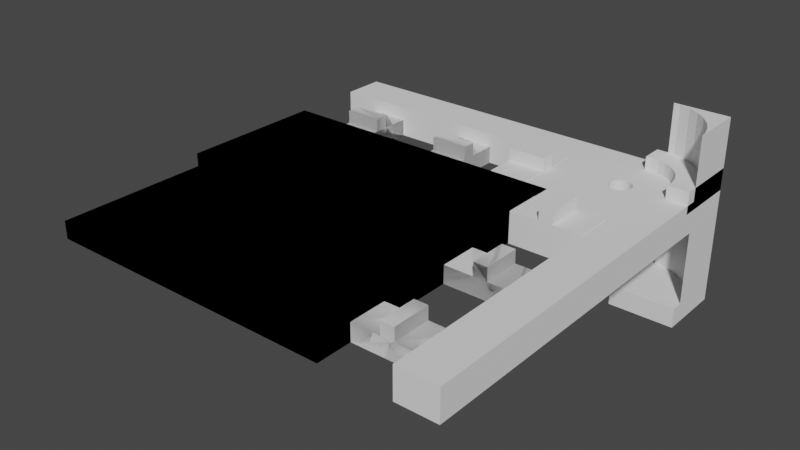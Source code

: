 # Source: umfd-top-cover-v2.blend  (saved by Blender 3.3.6; exported with 4.5.12 LTS)
import bpy
from mathutils import Matrix  # noqa: F401  (used for matrix-valued properties, if any)

bpy.ops.wm.read_factory_settings(use_empty=True)
scene = bpy.context.scene
scene.name = 'Scene'

# ---- collections
col_collection = bpy.data.collections.new('Collection'); scene.collection.children.link(col_collection)

# ---- world
world_world = bpy.data.worlds.new('World'); scene.world = world_world
world_world.use_nodes = True; world_world.node_tree.nodes.clear()
_N = world_world.node_tree.nodes; _L = world_world.node_tree.links
n0 = _N.new('ShaderNodeOutputWorld'); n0.name = 'World Output'; n0.location = (300, 300)
n1 = _N.new('ShaderNodeBackground'); n1.name = 'Background'; n1.location = (10, 300)
n1.inputs[0].default_value = (0.05088, 0.05088, 0.05088, 1.0)
_L.new(n1.outputs[0], n0.inputs[0])
n0.is_active_output = True
world_world.color = (0.05088, 0.05088, 0.05088)
world_world.use_sun_shadow = False
world_world.sun_shadow_jitter_overblur = 0.0

# ---- meshes
me_cube_001 = bpy.data.meshes.new('Cube.001')
me_cube_001.from_pydata([(4.768e-07, 37.5, 0.0), (4.768e-07, 37.5, 2.8), (37.5, 37.5, 0.0), (37.5, 37.5, 2.8), (37.5, -2.384e-07, 0.0), (37.5, -2.384e-07, 2.8), (37.5, 18.75, 2.8), (18.75, 37.5, 2.8), (35.5, 0.0, 2.8), (35.5, 35.5, 2.8), (4.768e-07, 35.5, 2.8), (30.95, 30.66, 0.0), (30.83, 30.76, 0.0), (31.09, 30.59, 0.0), (31.24, 30.53, 0.0), (31.71, 30.52, 0.0), (31.55, 30.5, 0.0), (32.13, 30.72, 0.0), (32.0, 30.63, 0.0), (31.86, 30.57, 0.0), (31.4, 30.5, 0.0), (32.37, 32.0, 0.0), (32.34, 30.95, 0.0), (32.28, 32.13, 0.0), (32.47, 31.24, 0.0), (32.5, 31.4, 0.0), (32.5, 31.55, 0.0), (32.48, 31.71, 0.0), (32.43, 31.86, 0.0), (32.24, 30.83, 0.0), (32.41, 31.09, 0.0), (30.5, 31.45, 0.0), (30.5, 31.6, 0.0), (30.52, 31.29, 0.0), (30.53, 31.76, 0.0), (30.72, 30.87, 0.0), (30.63, 31.0, 0.0), (30.66, 32.05, 0.0), (30.57, 31.14, 0.0), (30.59, 31.91, 0.0), (30.76, 32.17, 0.0), (30.87, 32.28, 0.0), (31.14, 32.43, 0.0), (31.29, 32.48, 0.0), (31.0, 32.37, 0.0), (31.6, 32.5, 0.0), (31.76, 32.47, 0.0), (32.05, 32.34, 0.0), (32.17, 32.24, 0.0), (31.91, 32.41, 0.0), (31.45, 32.5, 0.0), (30.5, 31.45, 2.8), (30.5, 31.6, 2.8), (30.53, 31.76, 2.8), (30.52, 31.29, 2.8), (30.63, 31.0, 2.8), (30.66, 32.05, 2.8), (30.72, 30.87, 2.8), (30.57, 31.14, 2.8), (30.59, 31.91, 2.8), (30.76, 32.17, 2.8), (30.83, 30.76, 2.8), (31.0, 32.37, 2.8), (30.95, 30.66, 2.8), (30.87, 32.28, 2.8), (31.4, 30.5, 2.8), (31.24, 30.53, 2.8), (31.29, 32.48, 2.8), (31.09, 30.59, 2.8), (31.14, 32.43, 2.8), (31.6, 32.5, 2.8), (31.71, 30.52, 2.8), (31.76, 32.47, 2.8), (32.13, 30.72, 2.8), (32.17, 32.24, 2.8), (32.0, 30.63, 2.8), (32.05, 32.34, 2.8), (31.86, 30.57, 2.8), (31.91, 32.41, 2.8), (32.34, 30.95, 2.8), (32.37, 32.0, 2.8), (32.47, 31.24, 2.8), (32.5, 31.4, 2.8), (32.5, 31.55, 2.8), (32.48, 31.71, 2.8), (32.24, 30.83, 2.8), (32.41, 31.09, 2.8), (32.43, 31.86, 2.8), (32.28, 32.13, 2.8), (31.55, 30.5, 2.8), (31.45, 32.5, 2.8), (0.0, 33.6, 2.8), (0.0, 33.6, 0.0), (33.8, 0.0, 0.0), (33.8, 0.0, 2.8), (23.5, 33.6, 0.0), (23.5, 33.6, 2.8), (15.66, 33.6, 2.8), (23.5, 23.5, 2.8), (33.8, 23.5, 2.8), (23.5, 31.99, 2.8), (23.5, 23.5, 0.0), (32.28, 23.5, 0.0), (33.8, 23.5, 0.0), (33.8, 21.08, 0.0)], [], [(6, 5, 4, 2, 3), (1, 7, 3, 2, 0), (104, 103, 102, 15, 19, 18, 17, 29, 22, 30, 24, 25, 26, 27, 28, 21, 23, 48, 2, 4), (93, 104, 4), (102, 101, 95, 92, 0, 2, 48, 47, 49, 46, 45, 50, 43, 42, 44, 41, 40, 37, 39, 34, 32, 31, 33, 38, 36, 35, 12, 11, 13, 14, 20, 16, 15), (9, 7, 1, 10), (6, 3, 7, 9), (5, 6, 9, 8), (10, 97, 96, 100, 52, 53, 59, 56, 60, 64, 62, 69, 67, 90, 70, 72, 78, 76, 74, 9), (4, 5, 8, 94, 93), (100, 98, 99, 94, 8, 9, 74, 88, 80, 87, 84, 83, 82, 81, 86, 79, 85, 73, 75, 77, 71, 89, 65, 66, 68, 63, 61, 57, 55, 58, 54, 51, 52), (91, 97, 10), (0, 92, 91, 10, 1), (96, 97, 91, 92, 95), (95, 101, 98, 100, 96), (99, 98, 101, 102, 103), (104, 93, 94, 99, 103), (77, 19, 15, 71), (71, 15, 16, 89), (89, 16, 20, 65), (65, 20, 14, 66), (66, 14, 13, 68), (68, 13, 11, 63), (63, 11, 12, 61), (61, 12, 35, 57), (57, 35, 36, 55), (55, 36, 38, 58), (58, 38, 33, 54), (54, 33, 31, 51), (51, 31, 32, 52), (52, 32, 34, 53), (53, 34, 39, 59), (59, 39, 37, 56), (56, 37, 40, 60), (60, 40, 41, 64), (64, 41, 44, 62), (62, 44, 42, 69), (69, 42, 43, 67), (67, 43, 50, 90), (90, 50, 45, 70), (70, 45, 46, 72), (72, 46, 49, 78), (78, 49, 47, 76), (76, 47, 48, 74), (74, 48, 23, 88), (88, 23, 21, 80), (80, 21, 28, 87), (87, 28, 27, 84), (84, 27, 26, 83), (83, 26, 25, 82), (82, 25, 24, 81), (81, 24, 30, 86), (86, 30, 22, 79), (79, 22, 29, 85), (85, 29, 17, 73), (73, 17, 18, 75), (75, 18, 19, 77)])
_uv = me_cube_001.uv_layers.new(name='UVMap')
_uv.uv.foreach_set('vector', [0.625, 0.625, 0.625, 0.5, 0.375, 0.5, 0.375, 0.75, 0.625, 0.75, 0.625, 1.0, 0.625, 0.875, 0.625, 0.75, 0.375, 0.75, 0.375, 1.0, 0.3483, 0.6405, 0.3483, 0.6833, 0.3402, 0.6833, 0.3364, 0.7035, 0.3374, 0.7038, 0.3383, 0.7042, 0.3392, 0.7048, 0.34, 0.7055, 0.3406, 0.7064, 0.3411, 0.7073, 0.3414, 0.7083, 0.3416, 0.7093, 0.3417, 0.7103, 0.3415, 0.7114, 0.3412, 0.7124, 0.3408, 0.7133, 0.3402, 0.7142, 0.3395, 0.715, 0.375, 0.75, 0.375, 0.5, 0.3483, 0.5, 0.3483, 0.6405, 0.375, 0.5, 0.3402, 0.6833, 0.3083, 0.6833, 0.3083, 0.7233, 0.125, 0.7233, 0.125, 0.75, 0.375, 0.75, 0.3395, 0.715, 0.3386, 0.7156, 0.3377, 0.7161, 0.3367, 0.7164, 0.3357, 0.7166, 0.3347, 0.7167, 0.3336, 0.7165, 0.3326, 0.7162, 0.3317, 0.7158, 0.3308, 0.7152, 0.33, 0.7145, 0.3294, 0.7136, 0.3289, 0.7127, 0.3286, 0.7117, 0.3284, 0.7107, 0.3283, 0.7097, 0.3285, 0.7086, 0.3288, 0.7076, 0.3292, 0.7067, 0.3298, 0.7058, 0.3305, 0.705, 0.3314, 0.7044, 0.3323, 0.7039, 0.3333, 0.7036, 0.3343, 0.7034, 0.3353, 0.7033, 0.3364, 0.7035, 0.75, 0.625, 0.75, 0.75, 0.875, 0.75, 0.875, 0.625, 0.625, 0.625, 0.625, 0.75, 0.75, 0.75, 0.75, 0.625, 0.625, 0.5, 0.625, 0.625, 0.75, 0.625, 0.75, 0.5, 0.875, 0.625, 0.8199, 0.618, 0.7782, 0.618, 0.7782, 0.6126, 0.7676, 0.6113, 0.7675, 0.6118, 0.7673, 0.6123, 0.767, 0.6128, 0.7667, 0.6133, 0.7663, 0.6137, 0.7658, 0.614, 0.7653, 0.6142, 0.7648, 0.6144, 0.7643, 0.6144, 0.7637, 0.6144, 0.7632, 0.6143, 0.7627, 0.6141, 0.7622, 0.6139, 0.7617, 0.6135, 0.75, 0.625, 0.375, 0.5, 0.625, 0.5, 0.75, 0.5, 0.757, 0.5, 0.3483, 0.5, 0.7782, 0.6126, 0.7782, 0.5968, 0.757, 0.5968, 0.757, 0.5, 0.75, 0.5, 0.75, 0.625, 0.7617, 0.6135, 0.7613, 0.6131, 0.761, 0.6127, 0.7608, 0.6122, 0.7606, 0.6116, 0.7606, 0.6111, 0.7606, 0.6105, 0.7607, 0.61, 0.7609, 0.6095, 0.7611, 0.609, 0.7615, 0.6086, 0.7619, 0.6082, 0.7623, 0.6079, 0.7628, 0.6076, 0.7634, 0.6075, 0.7639, 0.6074, 0.7645, 0.6074, 0.765, 0.6075, 0.7655, 0.6077, 0.766, 0.608, 0.7664, 0.6083, 0.7668, 0.6087, 0.7671, 0.6092, 0.7674, 0.6097, 0.7675, 0.6102, 0.7676, 0.6107, 0.7676, 0.6113, 0.875, 0.618, 0.8199, 0.618, 0.875, 0.625, 0.125, 0.75, 0.125, 0.7233, 0.6365, 0.191, 0.875, 0.625, 0.875, 0.75, 0.7782, 0.618, 0.8199, 0.618, 0.6365, 0.191, 0.125, 0.7233, 0.3083, 0.7233, 0.3083, 0.7233, 0.3083, 0.6833, 0.7782, 0.5968, 0.7782, 0.6126, 0.7782, 0.618, 0.757, 0.5968, 0.7782, 0.5968, 0.3083, 0.6833, 0.3402, 0.6833, 0.3483, 0.6833, 0.3483, 0.6405, 0.375, 0.4733, 0.757, 0.5, 0.757, 0.5968, 0.3483, 0.6833, 0.7628, 0.6076, 0.3374, 0.7038, 0.3364, 0.7035, 0.7634, 0.6075, 0.7634, 0.6075, 0.3364, 0.7035, 0.3353, 0.7033, 0.7639, 0.6074, 0.7639, 0.6074, 0.3353, 0.7033, 0.3343, 0.7034, 0.7645, 0.6074, 0.7645, 0.6074, 0.3343, 0.7034, 0.3333, 0.7036, 0.765, 0.6075, 0.765, 0.6075, 0.3333, 0.7036, 0.3323, 0.7039, 0.7655, 0.6077, 0.7655, 0.6077, 0.3323, 0.7039, 0.3314, 0.7044, 0.766, 0.608, 0.766, 0.608, 0.3314, 0.7044, 0.3305, 0.705, 0.7664, 0.6083, 0.7664, 0.6083, 0.3305, 0.705, 0.3298, 0.7058, 0.7668, 0.6087, 0.7668, 0.6087, 0.3298, 0.7058, 0.3292, 0.7067, 0.7671, 0.6092, 0.7671, 0.6092, 0.3292, 0.7067, 0.3288, 0.7076, 0.7674, 0.6097, 0.7674, 0.6097, 0.3288, 0.7076, 0.3285, 0.7086, 0.7675, 0.6102, 0.7675, 0.6102, 0.3285, 0.7086, 0.3283, 0.7097, 0.7676, 0.6107, 0.7676, 0.6107, 0.3283, 0.7097, 0.3284, 0.7107, 0.7676, 0.6113, 0.7676, 0.6113, 0.3284, 0.7107, 0.3286, 0.7117, 0.7675, 0.6118, 0.7675, 0.6118, 0.3286, 0.7117, 0.3289, 0.7127, 0.7673, 0.6123, 0.7673, 0.6123, 0.3289, 0.7127, 0.3294, 0.7136, 0.767, 0.6128, 0.767, 0.6128, 0.3294, 0.7136, 0.33, 0.7145, 0.7667, 0.6133, 0.7667, 0.6133, 0.33, 0.7145, 0.3308, 0.7152, 0.7663, 0.6137, 0.7663, 0.6137, 0.3308, 0.7152, 0.3317, 0.7158, 0.7658, 0.614, 0.7658, 0.614, 0.3317, 0.7158, 0.3326, 0.7162, 0.7653, 0.6142, 0.7653, 0.6142, 0.3326, 0.7162, 0.3336, 0.7165, 0.7648, 0.6144, 0.7648, 0.6144, 0.3336, 0.7165, 0.3347, 0.7167, 0.7643, 0.6144, 0.7643, 0.6144, 0.3347, 0.7167, 0.3357, 0.7166, 0.7637, 0.6144, 0.7637, 0.6144, 0.3357, 0.7166, 0.3367, 0.7164, 0.7632, 0.6143, 0.7632, 0.6143, 0.3367, 0.7164, 0.3377, 0.7161, 0.7627, 0.6141, 0.7627, 0.6141, 0.3377, 0.7161, 0.3386, 0.7156, 0.7622, 0.6139, 0.7622, 0.6139, 0.3386, 0.7156, 0.3395, 0.715, 0.7617, 0.6135, 0.7617, 0.6135, 0.3395, 0.715, 0.3402, 0.7142, 0.7613, 0.6131, 0.7613, 0.6131, 0.3402, 0.7142, 0.3408, 0.7133, 0.761, 0.6127, 0.761, 0.6127, 0.3408, 0.7133, 0.3412, 0.7124, 0.7608, 0.6122, 0.7608, 0.6122, 0.3412, 0.7124, 0.3415, 0.7114, 0.7606, 0.6116, 0.7606, 0.6116, 0.3415, 0.7114, 0.3417, 0.7103, 0.7606, 0.6111, 0.7606, 0.6111, 0.3417, 0.7103, 0.3416, 0.7093, 0.7606, 0.6105, 0.7606, 0.6105, 0.3416, 0.7093, 0.3414, 0.7083, 0.7607, 0.61, 0.7607, 0.61, 0.3414, 0.7083, 0.3411, 0.7073, 0.7609, 0.6095, 0.7609, 0.6095, 0.3411, 0.7073, 0.3406, 0.7064, 0.7611, 0.609, 0.7611, 0.609, 0.3406, 0.7064, 0.34, 0.7055, 0.7615, 0.6086, 0.7615, 0.6086, 0.34, 0.7055, 0.3392, 0.7048, 0.7619, 0.6082, 0.7619, 0.6082, 0.3392, 0.7048, 0.3383, 0.7042, 0.7623, 0.6079, 0.7623, 0.6079, 0.3383, 0.7042, 0.3374, 0.7038, 0.7628, 0.6076])
me_cube_001.materials.append(None)
me_cube_001.update()
me_cube = bpy.data.meshes.new('Cube')
me_cube.from_pydata([(-1.0, 1.0, -1.0), (-1.0, 1.0, 1.0), (1.0, -1.0, -1.0), (1.0, -1.0, 1.0), (1.0, 1.0, -1.0), (1.0, 1.0, 1.0), (-1.0, 0.3503, 1.0), (-1.0, 0.3503, -1.0), (0.3503, -1.0, 1.0), (0.3503, -1.0, -1.0), (0.0152, 0.0152, -1.0), (-0.8333, 0.3667, -1.0), (-0.5992, 0.3436, -1.0), (-0.3741, 0.2753, -1.0), (-0.1666, 0.1644, -1.0), (0.2753, -0.3741, -1.0), (0.1644, -0.1666, -1.0), (0.3667, -0.8333, -1.0), (0.3436, -0.5992, -1.0), (-0.8333, 0.3667, 1.0), (-0.5992, 0.3436, 1.0), (-0.3741, 0.2753, 1.0), (0.0152, 0.0152, 1.0), (-0.1666, 0.1644, 1.0), (0.2753, -0.3741, 1.0), (0.1644, -0.1666, 1.0), (0.3667, -0.8333, 1.0), (0.3436, -0.5992, 1.0)], [], [(6, 1, 0, 7), (0, 1, 5, 4), (4, 5, 3, 2), (9, 2, 3, 8), (7, 0, 4, 2, 9, 17, 18, 15, 16, 10, 14, 13, 12, 11), (8, 3, 5, 1, 6, 19, 20, 21, 23, 22, 25, 24, 27, 26), (19, 11, 12, 20), (20, 12, 13, 21), (21, 13, 14, 23), (23, 14, 10, 22), (10, 16, 25, 22), (16, 15, 24, 25), (15, 18, 27, 24), (18, 17, 26, 27), (8, 26, 17, 9), (6, 7, 11, 19)])
_uv = me_cube.uv_layers.new(name='UVMap')
_uv.uv.foreach_set('vector', [0.625, 0.1688, 0.625, 0.25, 0.375, 0.25, 0.375, 0.1688, 0.375, 0.25, 0.625, 0.25, 0.625, 0.5, 0.375, 0.5, 0.375, 0.5, 0.625, 0.5, 0.625, 0.75, 0.375, 0.75, 0.375, 0.8312, 0.375, 0.75, 0.625, 0.75, 0.625, 0.8312, 0.125, 0.5812, 0.125, 0.5, 0.375, 0.5, 0.375, 0.75, 0.2938, 0.75, 0.2958, 0.7292, 0.293, 0.6999, 0.2844, 0.6718, 0.2706, 0.6458, 0.2519, 0.6231, 0.2292, 0.6044, 0.2032, 0.5906, 0.1751, 0.582, 0.1458, 0.5792, 0.7062, 0.75, 0.625, 0.75, 0.625, 0.5, 0.875, 0.5, 0.875, 0.5812, 0.8542, 0.5792, 0.8249, 0.582, 0.7968, 0.5906, 0.7708, 0.6044, 0.7481, 0.6231, 0.7294, 0.6458, 0.7156, 0.6718, 0.707, 0.6999, 0.7042, 0.7292, 1.0, 0.8078, 1.0, 0.75, 0.9688, 0.75, 0.9688, 0.8078, 0.9688, 0.8078, 0.9688, 0.75, 0.9375, 0.75, 0.9375, 0.8078, 0.9375, 0.8078, 0.9375, 0.75, 0.9062, 0.75, 0.9062, 0.8078, 0.9062, 0.8078, 0.9062, 0.75, 0.875, 0.75, 0.875, 0.8078, 0.875, 0.75, 0.8438, 0.75, 0.8438, 0.8078, 0.875, 0.8078, 0.8438, 0.75, 0.8125, 0.75, 0.8125, 0.8078, 0.8438, 0.8078, 0.8125, 0.75, 0.7812, 0.75, 0.7812, 0.8078, 0.8125, 0.8078, 0.7812, 0.75, 0.75, 0.75, 0.75, 0.8078, 0.7812, 0.8078, 0.7278, 0.8078, 0.75, 0.8078, 0.75, 0.75, 0.7278, 0.75, 0.02225, 0.8078, 0.02225, 0.75, 0.0, 0.75, 0.0, 0.8078])
me_cube.materials.append(None)
me_cube.update()
me_cube_002 = bpy.data.meshes.new('Cube.002')
me_cube_002.from_pydata([(-1.0, -1.0, -1.0), (-1.0, 1.0, -1.0), (-0.4724, 0.9811, -0.787), (1.0, -1.0, -1.0), (-0.1254, 0.8758, -0.787), (1.0, 1.0, -1.0), (0.1945, 0.7049, -0.787), (1.0, 1.0, 1.0), (0.4748, 0.4748, -0.787), (0.7049, 0.1945, -0.787), (0.8758, -0.1254, -0.787), (0.9811, -0.4724, -0.787), (-1.0, -1.0, -0.787), (-1.0, 1.0, -0.787), (-0.6641, 1.0, 1.0), (-0.6641, 1.0, -0.787), (1.0, -0.6641, 1.0), (1.0, -0.6641, -0.787), (1.0, -1.0, -0.787), (-0.4724, 0.9811, 1.0), (0.4748, 0.4748, 1.0), (0.1945, 0.7049, 1.0), (-0.1254, 0.8758, 1.0), (0.7049, 0.1945, 1.0), (0.9811, -0.4724, 1.0), (0.8758, -0.1254, 1.0)], [], [(1, 0, 12, 13), (7, 5, 1, 13, 15, 14), (18, 3, 5, 7, 16, 17), (12, 0, 3, 18), (1, 5, 3, 0), (16, 7, 14, 19, 22, 21, 20, 23, 25, 24), (15, 2, 19, 14), (19, 2, 4, 22), (22, 4, 6, 21), (21, 6, 8, 20), (8, 9, 23, 20), (9, 10, 25, 23), (10, 11, 24, 25), (11, 17, 16, 24), (13, 12, 18, 17, 11, 10, 9, 8, 6, 4, 2, 15)])
_uv = me_cube_002.uv_layers.new(name='UVMap')
_uv.uv.foreach_set('vector', [0.375, 0.25, 0.375, 0.0, 0.4016, 0.0, 0.4016, 0.25, 0.625, 0.5, 0.375, 0.5, 0.375, 0.25, 0.4016, 0.25, 0.4016, 0.292, 0.625, 0.292, 0.4016, 0.75, 0.375, 0.75, 0.375, 0.5, 0.625, 0.5, 0.625, 0.708, 0.4016, 0.708, 0.4016, 1.0, 0.375, 1.0, 0.375, 0.75, 0.4016, 0.75, 0.125, 0.5, 0.375, 0.5, 0.375, 0.75, 0.125, 0.75, 0.625, 0.708, 0.625, 0.5, 0.833, 0.5, 0.8091, 0.5024, 0.7657, 0.5155, 0.7257, 0.5369, 0.6906, 0.5656, 0.6619, 0.6007, 0.6405, 0.6407, 0.6274, 0.6841, 0.9853, 0.5, 0.9688, 0.5, 0.9688, 0.9364, 0.9853, 0.9364, 0.9688, 0.9364, 0.9688, 0.5, 0.9375, 0.5, 0.9375, 0.9364, 0.9375, 0.9364, 0.9375, 0.5, 0.9062, 0.5, 0.9062, 0.9364, 0.9062, 0.9364, 0.9062, 0.5, 0.875, 0.5, 0.875, 0.9364, 0.875, 0.5, 0.8438, 0.5, 0.8438, 0.9364, 0.875, 0.9364, 0.8438, 0.5, 0.8125, 0.5, 0.8125, 0.9364, 0.8438, 0.9364, 0.8125, 0.5, 0.7812, 0.5, 0.7812, 0.9364, 0.8125, 0.9364, 0.7812, 0.5, 0.7647, 0.5, 0.7647, 0.9364, 0.7812, 0.9364, 0.7284, 0.4878, 0.7284, 0.2284, 0.9878, 0.2284, 0.9878, 0.272, 0.9854, 0.2968, 0.9717, 0.3418, 0.9496, 0.3833, 0.9197, 0.4197, 0.8833, 0.4496, 0.8418, 0.4717, 0.7968, 0.4854, 0.772, 0.4878])
me_cube_002.materials.append(None)
me_cube_002.update()
me_cube_003 = bpy.data.meshes.new('Cube.003')
me_cube_003.from_pydata([(-1.0, -1.0, 0.0), (-1.0, 26.1, 0.0), (-1.0, 26.1, 2.8), (26.3, -1.0, 0.0), (26.3, 26.1, 0.0), (26.3, 26.1, 2.8), (-1.0, 12.75, 2.8), (12.75, 26.1, 2.8), (26.3, 12.75, 2.8), (12.75, 12.75, 2.8), (26.3, 12.75, 1.6), (26.3, -1.0, 1.6), (12.75, -1.0, 1.6), (-1.0, -1.0, 1.6), (-1.0, 12.75, 1.6), (12.75, 12.75, 1.6)], [], [(1, 2, 7, 5, 4), (13, 14, 6, 2, 1, 0), (3, 11, 12, 13, 0), (1, 4, 3, 0), (5, 7, 2, 6, 9, 8), (15, 14, 13, 12, 11, 10), (8, 10, 11, 3, 4, 5), (8, 9, 15, 10), (9, 6, 14, 15)])
_uv = me_cube_003.uv_layers.new(name='UVMap')
_uv.uv.foreach_set('vector', [0.375, 0.25, 0.625, 0.25, 0.625, 0.375, 0.625, 0.5, 0.375, 0.5, 0.625, 0.0, 0.625, 0.125, 0.625, 0.125, 0.625, 0.25, 0.375, 0.25, 0.375, 0.0, 0.375, 0.75, 0.625, 0.75, 0.625, 0.875, 0.625, 1.0, 0.375, 1.0, 0.125, 0.5, 0.375, 0.5, 0.375, 0.75, 0.125, 0.75, 0.625, 0.5, 0.75, 0.5, 0.875, 0.5, 0.875, 0.625, 0.75, 0.625, 0.625, 0.625, 0.75, 0.625, 0.875, 0.625, 0.875, 0.75, 0.75, 0.75, 0.625, 0.75, 0.625, 0.625, 0.625, 0.625, 0.625, 0.625, 0.625, 0.75, 0.375, 0.75, 0.375, 0.5, 0.625, 0.5, 0.625, 0.625, 0.75, 0.625, 0.75, 0.625, 0.625, 0.625, 0.75, 0.625, 0.875, 0.625, 0.875, 0.625, 0.75, 0.625])
me_cube_003.update()
me_cube_006 = bpy.data.meshes.new('Cube.006')
me_cube_006.from_pydata([(6.8, 21.1, -0.6), (6.8, 21.1, 1.0), (3.3, 21.1, -0.6), (3.3, 21.1, 1.0), (6.8, 27.6, -0.6), (6.8, 27.6, 1.0), (3.3, 27.6, -0.6), (3.3, 27.6, 1.0), (6.8, 23.72, -1.8), (3.3, 23.72, -0.6), (3.3, 24.97, -0.6), (6.8, 23.72, -0.6), (3.3, 24.97, -1.8), (6.8, 24.97, -0.6), (3.3, 23.72, -1.8), (6.8, 24.97, -1.8), (-5.3, 15.8, -0.6), (-5.3, 15.8, 1.0), (-5.3, 19.3, -0.6), (-5.3, 19.3, 1.0), (1.2, 15.8, -0.6), (1.2, 15.8, 1.0), (1.2, 19.3, -0.6), (1.2, 19.3, 1.0), (-2.675, 15.8, -1.8), (-2.675, 15.8, -0.6), (-1.425, 19.3, -1.8), (-1.425, 19.3, -0.6), (-2.675, 19.3, -0.6), (-1.425, 15.8, -0.6), (-2.675, 19.3, -1.8), (-1.425, 15.8, -1.8)], [], [(0, 1, 3, 2), (6, 7, 5, 4), (11, 0, 2, 9), (7, 3, 1, 5), (25, 28, 30, 24), (24, 31, 29, 20, 21, 17, 16, 25), (14, 12, 15, 8), (12, 14, 9, 2, 3, 7, 6, 10), (10, 13, 15, 12), (16, 17, 19, 18), (18, 28, 25, 16), (22, 23, 21, 20), (23, 19, 17, 21), (11, 8, 15, 13, 4, 5, 1, 0), (26, 30, 28, 18, 19, 23, 22, 27), (10, 6, 4, 13), (29, 31, 26, 27), (26, 31, 24, 30), (11, 9, 14, 8), (22, 20, 29, 27)])
_uv = me_cube_006.uv_layers.new(name='UVMap')
_uv.uv.foreach_set('vector', [0.375, 0.0, 0.625, 0.0, 0.625, 0.25, 0.375, 0.25, 0.375, 0.5, 0.625, 0.5, 0.625, 0.75, 0.375, 0.75, 0.1875, 0.75, 0.125, 0.75, 0.125, 0.5, 0.1875, 0.5, 0.625, 0.5, 0.875, 0.5, 0.875, 0.75, 0.625, 0.75, 0.1875, 0.75, 0.1875, 0.5, 0.1875, 0.5, 0.1875, 0.75, 0.375, 0.9375, 0.375, 0.8125, 0.375, 0.8125, 0.375, 0.75, 0.625, 0.75, 0.625, 1.0, 0.375, 1.0, 0.375, 0.9375, 0.1875, 0.5, 0.3125, 0.5, 0.3125, 0.75, 0.1875, 0.75, 0.375, 0.4375, 0.375, 0.3125, 0.375, 0.3125, 0.375, 0.25, 0.625, 0.25, 0.625, 0.5, 0.375, 0.5, 0.375, 0.4375, 0.3125, 0.5, 0.3125, 0.75, 0.3125, 0.75, 0.3125, 0.5, 0.375, 0.0, 0.625, 0.0, 0.625, 0.25, 0.375, 0.25, 0.125, 0.5, 0.1875, 0.5, 0.1875, 0.75, 0.125, 0.75, 0.375, 0.5, 0.625, 0.5, 0.625, 0.75, 0.375, 0.75, 0.625, 0.5, 0.875, 0.5, 0.875, 0.75, 0.625, 0.75, 0.375, 0.9375, 0.375, 0.9375, 0.375, 0.8125, 0.375, 0.8125, 0.375, 0.75, 0.625, 0.75, 0.625, 1.0, 0.375, 1.0, 0.375, 0.4375, 0.375, 0.3125, 0.375, 0.3125, 0.375, 0.25, 0.625, 0.25, 0.625, 0.5, 0.375, 0.5, 0.375, 0.4375, 0.3125, 0.5, 0.375, 0.5, 0.375, 0.75, 0.3125, 0.75, 0.3125, 0.75, 0.3125, 0.75, 0.3125, 0.5, 0.3125, 0.5, 0.3125, 0.5, 0.3125, 0.75, 0.1875, 0.75, 0.1875, 0.5, 0.1875, 0.75, 0.1875, 0.5, 0.1875, 0.5, 0.1875, 0.75, 0.375, 0.5, 0.375, 0.75, 0.3125, 0.75, 0.3125, 0.5])
me_cube_006.update()
me_cube_004 = bpy.data.meshes.new('Cube.004')
me_cube_004.from_pydata([(-5.3, -2.7, -0.6), (-5.3, -2.7, 1.0), (-5.3, 0.8, -0.6), (-5.3, 0.8, 1.0), (1.2, -2.7, -0.6), (1.2, -2.7, 1.0), (1.2, 0.8, -0.6), (1.2, 0.8, 1.0), (-2.675, -2.7, -1.8), (-2.675, 0.8, -0.6), (-1.425, 0.8, -0.6), (-2.675, -2.7, -0.6), (-1.425, 0.8, -1.8), (-1.425, -2.7, -0.6), (-2.675, 0.8, -1.8), (-1.425, -2.7, -1.8), (15.0, 21.1, -0.6), (15.0, 21.1, 1.0), (11.5, 21.1, -0.6), (11.5, 21.1, 1.0), (15.0, 27.6, -0.6), (15.0, 27.6, 1.0), (11.5, 27.6, -0.6), (11.5, 27.6, 1.0), (15.0, 23.72, -1.8), (11.5, 23.72, -0.6), (11.5, 24.97, -0.6), (15.0, 23.72, -0.6), (11.5, 24.97, -1.8), (15.0, 24.97, -0.6), (11.5, 23.72, -1.8), (15.0, 24.97, -1.8), (25.2, 21.1, -0.6), (25.2, 21.1, 1.0), (21.7, 21.1, -0.6), (21.7, 21.1, 1.0), (25.2, 27.6, -0.6), (25.2, 27.6, 1.0), (21.7, 27.6, -0.6), (21.7, 27.6, 1.0), (25.2, 23.72, -1.8), (21.7, 24.97, -0.6), (25.2, 23.72, -0.6), (21.7, 24.97, -1.8), (21.7, 23.72, -0.6), (25.2, 24.97, -0.6), (21.7, 23.72, -1.8), (25.2, 24.97, -1.8), (-5.3, 7.5, -0.6), (-5.3, 7.5, 1.0), (-5.3, 11.0, -0.6), (-5.3, 11.0, 1.0), (1.2, 7.5, -0.6), (1.2, 7.5, 1.0), (1.2, 11.0, -0.6), (1.2, 11.0, 1.0), (-2.675, 7.5, -1.8), (-2.675, 7.5, -0.6), (-1.425, 11.0, -1.8), (-1.425, 11.0, -0.6), (-2.675, 11.0, -0.6), (-1.425, 7.5, -0.6), (-2.675, 11.0, -1.8), (-1.425, 7.5, -1.8)], [], [(0, 1, 3, 2), (6, 7, 5, 4), (7, 3, 1, 5), (4, 13, 10, 6), (54, 52, 61, 59), (10, 12, 14, 9, 2, 3, 7, 6), (11, 9, 14, 8), (11, 8, 15, 13, 4, 5, 1, 0), (42, 40, 47, 45, 36, 37, 33, 32), (58, 62, 60, 50, 51, 55, 54, 59), (16, 17, 19, 18), (22, 23, 21, 20), (59, 61, 63, 58), (23, 19, 17, 21), (27, 24, 31, 29, 20, 21, 17, 16), (57, 56, 63, 61, 52, 53, 49, 48), (27, 25, 30, 24), (47, 40, 46, 43), (36, 45, 41, 38), (13, 15, 12, 10), (44, 42, 32, 34), (27, 16, 18, 25), (32, 33, 35, 34), (38, 39, 37, 36), (39, 35, 33, 37), (41, 43, 46, 44, 34, 35, 39, 38), (50, 60, 57, 48), (57, 60, 62, 56), (20, 29, 26, 22), (45, 47, 43, 41), (42, 44, 46, 40), (26, 29, 31, 28), (26, 28, 30, 25, 18, 19, 23, 22), (56, 62, 58, 63), (48, 49, 51, 50), (12, 15, 8, 14), (54, 55, 53, 52), (55, 51, 49, 53), (28, 31, 24, 30), (9, 11, 0, 2)])
_uv = me_cube_004.uv_layers.new(name='UVMap')
_uv.uv.foreach_set('vector', [0.375, 0.0, 0.625, 0.0, 0.625, 0.25, 0.375, 0.25, 0.375, 0.5, 0.625, 0.5, 0.625, 0.75, 0.375, 0.75, 0.625, 0.5, 0.875, 0.5, 0.875, 0.75, 0.625, 0.75, 0.375, 0.75, 0.3125, 0.75, 0.3125, 0.5, 0.375, 0.5, 0.375, 0.5, 0.375, 0.75, 0.3125, 0.75, 0.3125, 0.5, 0.375, 0.4375, 0.375, 0.4375, 0.375, 0.3125, 0.375, 0.3125, 0.375, 0.25, 0.625, 0.25, 0.625, 0.5, 0.375, 0.5, 0.1875, 0.75, 0.1875, 0.5, 0.1875, 0.5, 0.1875, 0.75, 0.375, 0.9375, 0.375, 0.9375, 0.375, 0.8125, 0.375, 0.8125, 0.375, 0.75, 0.625, 0.75, 0.625, 1.0, 0.375, 1.0, 0.375, 0.9375, 0.375, 0.9375, 0.375, 0.8125, 0.375, 0.8125, 0.375, 0.75, 0.625, 0.75, 0.625, 1.0, 0.375, 1.0, 0.375, 0.4375, 0.375, 0.3125, 0.375, 0.3125, 0.375, 0.25, 0.625, 0.25, 0.625, 0.5, 0.375, 0.5, 0.375, 0.4375, 0.375, 0.0, 0.625, 0.0, 0.625, 0.25, 0.375, 0.25, 0.375, 0.5, 0.625, 0.5, 0.625, 0.75, 0.375, 0.75, 0.3125, 0.5, 0.3125, 0.75, 0.3125, 0.75, 0.3125, 0.5, 0.625, 0.5, 0.875, 0.5, 0.875, 0.75, 0.625, 0.75, 0.375, 0.9375, 0.375, 0.9375, 0.375, 0.8125, 0.375, 0.8125, 0.375, 0.75, 0.625, 0.75, 0.625, 1.0, 0.375, 1.0, 0.375, 0.9375, 0.375, 0.9375, 0.375, 0.8125, 0.375, 0.8125, 0.375, 0.75, 0.625, 0.75, 0.625, 1.0, 0.375, 1.0, 0.1875, 0.75, 0.1875, 0.5, 0.1875, 0.5, 0.1875, 0.75, 0.3125, 0.75, 0.1875, 0.75, 0.1875, 0.5, 0.3125, 0.5, 0.375, 0.75, 0.3125, 0.75, 0.3125, 0.5, 0.375, 0.5, 0.3125, 0.75, 0.3125, 0.75, 0.3125, 0.5, 0.3125, 0.5, 0.1875, 0.5, 0.1875, 0.75, 0.125, 0.75, 0.125, 0.5, 0.1875, 0.75, 0.125, 0.75, 0.125, 0.5, 0.1875, 0.5, 0.375, 0.0, 0.625, 0.0, 0.625, 0.25, 0.375, 0.25, 0.375, 0.5, 0.625, 0.5, 0.625, 0.75, 0.375, 0.75, 0.625, 0.5, 0.875, 0.5, 0.875, 0.75, 0.625, 0.75, 0.375, 0.4375, 0.375, 0.4375, 0.375, 0.3125, 0.375, 0.3125, 0.375, 0.25, 0.625, 0.25, 0.625, 0.5, 0.375, 0.5, 0.125, 0.5, 0.1875, 0.5, 0.1875, 0.75, 0.125, 0.75, 0.1875, 0.75, 0.1875, 0.5, 0.1875, 0.5, 0.1875, 0.75, 0.375, 0.75, 0.3125, 0.75, 0.3125, 0.5, 0.375, 0.5, 0.3125, 0.75, 0.3125, 0.75, 0.3125, 0.5, 0.3125, 0.5, 0.1875, 0.75, 0.1875, 0.5, 0.1875, 0.5, 0.1875, 0.75, 0.3125, 0.5, 0.3125, 0.75, 0.3125, 0.75, 0.3125, 0.5, 0.375, 0.4375, 0.375, 0.4375, 0.375, 0.3125, 0.375, 0.3125, 0.375, 0.25, 0.625, 0.25, 0.625, 0.5, 0.375, 0.5, 0.1875, 0.75, 0.1875, 0.5, 0.3125, 0.5, 0.3125, 0.75, 0.375, 0.0, 0.625, 0.0, 0.625, 0.25, 0.375, 0.25, 0.3125, 0.5, 0.3125, 0.75, 0.1875, 0.75, 0.1875, 0.5, 0.375, 0.5, 0.625, 0.5, 0.625, 0.75, 0.375, 0.75, 0.625, 0.5, 0.875, 0.5, 0.875, 0.75, 0.625, 0.75, 0.3125, 0.5, 0.3125, 0.75, 0.1875, 0.75, 0.1875, 0.5, 0.1875, 0.5, 0.1875, 0.75, 0.125, 0.75, 0.125, 0.5])
me_cube_004.update()
me_cube_005 = bpy.data.meshes.new('Cube.005')
me_cube_005.from_pydata([(6.8, 21.1, -0.6), (6.8, 21.1, 1.0), (3.3, 21.1, -0.6), (3.3, 21.1, 1.0), (6.8, 27.6, -0.6), (6.8, 27.6, 1.0), (3.3, 27.6, -0.6), (3.3, 27.6, 1.0), (6.8, 23.72, -1.8), (3.3, 23.72, -0.6), (3.3, 24.97, -0.6), (6.8, 23.72, -0.6), (3.3, 24.97, -1.8), (6.8, 24.97, -0.6), (3.3, 23.72, -1.8), (6.8, 24.97, -1.8), (-5.3, 15.8, -0.6), (-5.3, 15.8, 1.0), (-5.3, 19.3, -0.6), (-5.3, 19.3, 1.0), (1.2, 15.8, -0.6), (1.2, 15.8, 1.0), (1.2, 19.3, -0.6), (1.2, 19.3, 1.0), (-2.675, 15.8, -1.8), (-2.675, 15.8, -0.6), (-1.425, 19.3, -1.8), (-1.425, 19.3, -0.6), (-2.675, 19.3, -0.6), (-1.425, 15.8, -0.6), (-2.675, 19.3, -1.8), (-1.425, 15.8, -1.8)], [], [(0, 1, 3, 2), (6, 7, 5, 4), (11, 0, 2, 9), (7, 3, 1, 5), (25, 28, 30, 24), (24, 31, 29, 20, 21, 17, 16, 25), (14, 12, 15, 8), (12, 14, 9, 2, 3, 7, 6, 10), (10, 13, 15, 12), (16, 17, 19, 18), (18, 28, 25, 16), (22, 23, 21, 20), (23, 19, 17, 21), (11, 8, 15, 13, 4, 5, 1, 0), (26, 30, 28, 18, 19, 23, 22, 27), (10, 6, 4, 13), (29, 31, 26, 27), (26, 31, 24, 30), (11, 9, 14, 8), (22, 20, 29, 27)])
_uv = me_cube_005.uv_layers.new(name='UVMap')
_uv.uv.foreach_set('vector', [0.375, 0.0, 0.625, 0.0, 0.625, 0.25, 0.375, 0.25, 0.375, 0.5, 0.625, 0.5, 0.625, 0.75, 0.375, 0.75, 0.1875, 0.75, 0.125, 0.75, 0.125, 0.5, 0.1875, 0.5, 0.625, 0.5, 0.875, 0.5, 0.875, 0.75, 0.625, 0.75, 0.1875, 0.75, 0.1875, 0.5, 0.1875, 0.5, 0.1875, 0.75, 0.375, 0.9375, 0.375, 0.8125, 0.375, 0.8125, 0.375, 0.75, 0.625, 0.75, 0.625, 1.0, 0.375, 1.0, 0.375, 0.9375, 0.1875, 0.5, 0.3125, 0.5, 0.3125, 0.75, 0.1875, 0.75, 0.375, 0.4375, 0.375, 0.3125, 0.375, 0.3125, 0.375, 0.25, 0.625, 0.25, 0.625, 0.5, 0.375, 0.5, 0.375, 0.4375, 0.3125, 0.5, 0.3125, 0.75, 0.3125, 0.75, 0.3125, 0.5, 0.375, 0.0, 0.625, 0.0, 0.625, 0.25, 0.375, 0.25, 0.125, 0.5, 0.1875, 0.5, 0.1875, 0.75, 0.125, 0.75, 0.375, 0.5, 0.625, 0.5, 0.625, 0.75, 0.375, 0.75, 0.625, 0.5, 0.875, 0.5, 0.875, 0.75, 0.625, 0.75, 0.375, 0.9375, 0.375, 0.9375, 0.375, 0.8125, 0.375, 0.8125, 0.375, 0.75, 0.625, 0.75, 0.625, 1.0, 0.375, 1.0, 0.375, 0.4375, 0.375, 0.3125, 0.375, 0.3125, 0.375, 0.25, 0.625, 0.25, 0.625, 0.5, 0.375, 0.5, 0.375, 0.4375, 0.3125, 0.5, 0.375, 0.5, 0.375, 0.75, 0.3125, 0.75, 0.3125, 0.75, 0.3125, 0.75, 0.3125, 0.5, 0.3125, 0.5, 0.3125, 0.5, 0.3125, 0.75, 0.1875, 0.75, 0.1875, 0.5, 0.1875, 0.75, 0.1875, 0.5, 0.1875, 0.5, 0.1875, 0.75, 0.375, 0.5, 0.375, 0.75, 0.3125, 0.75, 0.3125, 0.5])
me_cube_005.update()

# ---- objects
ob_cube = bpy.data.objects.new('Cube', me_cube_001)
ob_cube_001 = bpy.data.objects.new('Cube.001', me_cube)
ob_cube_002 = bpy.data.objects.new('Cube.002', me_cube_002)
ob_cube_003 = bpy.data.objects.new('Cube.003', me_cube_003)
ob_cube_006 = bpy.data.objects.new('Cube.006', me_cube_006)
ob_cube_004 = bpy.data.objects.new('Cube.004', me_cube_004)
ob_cube_005 = bpy.data.objects.new('Cube.005', me_cube_005)

# ---- transforms, parenting, visibility, modifiers, constraints
ob_cube.location = (0.0, 0.0, 0.0)
ob_cube.lock_scale = (True, True, True)
_m = ob_cube.modifiers.new('Boolean.001', 'BOOLEAN')
_m.object = ob_cube_006
_m = ob_cube.modifiers.new('Boolean', 'BOOLEAN')
_m.object = ob_cube_002
_m = ob_cube.modifiers.new('Boolean.002', 'BOOLEAN')
_m.object = ob_cube_003
_m.operation = 'UNION'
_m = ob_cube.modifiers.new('Boolean.003', 'BOOLEAN')
_m.object = ob_cube_004
_m.operation = 'UNION'
_m = ob_cube.modifiers.new('Mirror', 'MIRROR')
_m.use_axis = (False, False, False)
_m.use_clip = True
_m.merge_threshold = 0.5
ob_cube_001.location = (34.5, 34.5, 3.0)
ob_cube_001.scale = (3.0, 3.0, 1.0)
ob_cube_002.location = (34.5, 34.5, 0.0)
ob_cube_002.scale = (3.0, 3.0, 8.45)
ob_cube_003.location = (1.0, 1.0, 0.0)
ob_cube_006.location = (28.5, 6.0, 2.25)
ob_cube_006.rotation_euler = (3.142, -0.0, -3.142)
_m = ob_cube_006.modifiers.new('Boolean', 'BOOLEAN')
_m.object = ob_cube_005
ob_cube_004.location = (28.5, 6.0, 1.0)
ob_cube_004.rotation_euler = (3.142, -0.0, -3.142)
ob_cube_005.location = (28.5, 6.0, 1.0)
ob_cube_005.rotation_euler = (3.142, -0.0, -3.142)

# ---- collection membership
col_collection.objects.link(ob_cube)
col_collection.objects.link(ob_cube_001)
col_collection.objects.link(ob_cube_002)
col_collection.objects.link(ob_cube_003)
col_collection.objects.link(ob_cube_006)
col_collection.objects.link(ob_cube_004)
col_collection.objects.link(ob_cube_005)

# ---- scene / render settings (as saved in the file)
scene.frame_start = 1; scene.frame_end = 250; scene.frame_set(0)
scene.render.engine = 'BLENDER_EEVEE_NEXT'
scene.cycles.sampling_pattern = 'TABULATED_SOBOL'
scene.cycles.use_light_tree = False
scene.view_settings.view_transform = 'Filmic'
scene.unit_settings.scale_length = 0.001
bpy.context.view_layer.update()

# ---- added for rendering (the .blend has no active camera and no usable light): camera, sun
cam_auto = bpy.data.cameras.new('AutoCamera')
cam_auto.lens = 50.0
cam_auto.sensor_width = 36.0
cam_auto.clip_end = 1000.0
ob_auto_camera = bpy.data.objects.new('AutoCamera', cam_auto)
scene.collection.objects.link(ob_auto_camera)
ob_auto_camera.location = (70.2486, -43.0483, 41.1989)
ob_auto_camera.rotation_euler = (1.09748, -7.21219e-08, 0.694738)
scene.camera = ob_auto_camera
light_auto_sun = bpy.data.lights.new('AutoSun', 'SUN')
light_auto_sun.energy = 3.0
light_auto_sun.angle = 0.0523599
ob_auto_sun = bpy.data.objects.new('AutoSun', light_auto_sun)
scene.collection.objects.link(ob_auto_sun)
ob_auto_sun.rotation_euler = (0.872665, 0.174533, 0.523599)
bpy.context.view_layer.update()
